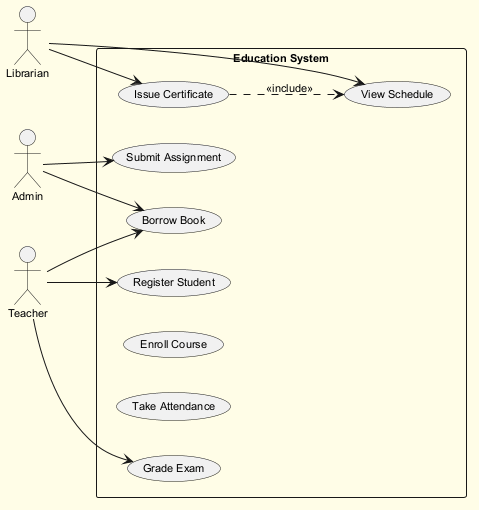

The diagram above was rendered by PlantUML. Its source (embedded in the PNG):
@startuml
skinparam backgroundColor #FFFDE7
skinparam classBackgroundColor #FFF9C4
skinparam classBorderColor #F57F17
skinparam defaultFontSize 11
left to right direction
actor "Librarian" as L
actor "Admin" as A
actor "Teacher" as T
rectangle "Education System" {
  usecase "View Schedule" as UC_ViewSchedule
  usecase "Register Student" as UC_RegisterStudent
  usecase "Issue Certificate" as UC_IssueCertificate
  usecase "Grade Exam" as UC_GradeExam
  usecase "Submit Assignment" as UC_SubmitAssignment
  usecase "Enroll Course" as UC_EnrollCourse
  usecase "Take Attendance" as UC_TakeAttendance
  usecase "Borrow Book" as UC_BorrowBook
}
L --> UC_ViewSchedule
L --> UC_IssueCertificate
A --> UC_SubmitAssignment
A --> UC_BorrowBook
T --> UC_GradeExam
T --> UC_RegisterStudent
T --> UC_BorrowBook
UC_IssueCertificate ..> UC_ViewSchedule : <<include>>
@enduml